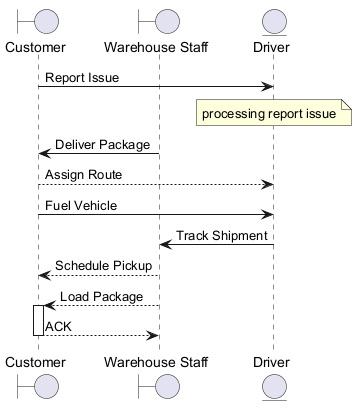

The diagram above was rendered by PlantUML. Its source (embedded in the PNG):
@startuml

boundary "Customer" as C
boundary "Warehouse Staff" as WS
entity "Driver" as D
C -> D : Report Issue
note over D : processing report issue
WS -> C : Deliver Package
C --> D : Assign Route
C -> D : Fuel Vehicle
D -> WS : Track Shipment
WS --> C : Schedule Pickup
WS --> C : Load Package
activate C
C --> WS : ACK
deactivate C
@enduml